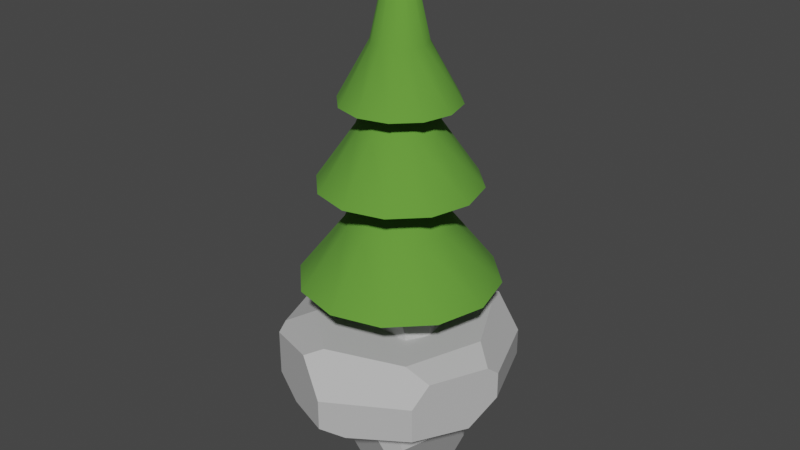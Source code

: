 # Source: environment.blend  (saved by Blender 4.5.91; exported with 4.5.12 LTS)
import bpy
from mathutils import Matrix  # noqa: F401  (used for matrix-valued properties, if any)

bpy.ops.wm.read_factory_settings(use_empty=True)
scene = bpy.context.scene
scene.name = 'Scene'

# ---- collections
col_pine = bpy.data.collections.new('Pine'); scene.collection.children.link(col_pine)
col_grass01 = bpy.data.collections.new('Grass01'); scene.collection.children.link(col_grass01)
col_grass02 = bpy.data.collections.new('Grass02'); scene.collection.children.link(col_grass02)
col_rock01 = bpy.data.collections.new('Rock01'); scene.collection.children.link(col_rock01)
col_rock02 = bpy.data.collections.new('Rock02'); scene.collection.children.link(col_rock02)

# ---- materials (node trees are filled in below, after node groups)
mat_leaf03 = bpy.data.materials.new('Leaf03')
mat_leaf03.use_transparent_shadow = False
mat_trunk = bpy.data.materials.new('Trunk')
mat_trunk.alpha_threshold = 0.0
mat_trunk.use_transparent_shadow = False
mat_trunk.roughness = 0.5
mat_trunk.line_color = (0.0, 0.0, 0.0, 1.0)
mat_grass = bpy.data.materials.new('Grass')
mat_grass.alpha_threshold = 0.0
mat_grass.use_transparent_shadow = False
mat_grass.roughness = 0.5
mat_grass.line_color = (0.0, 0.0, 0.0, 1.0)
mat_grass_001 = bpy.data.materials.new('Grass.001')
mat_grass_001.alpha_threshold = 0.0
mat_grass_001.use_transparent_shadow = False
mat_grass_001.roughness = 0.5
mat_grass_001.line_color = (0.0, 0.0, 0.0, 1.0)
mat_rock = bpy.data.materials.new('Rock')
mat_rock.use_transparent_shadow = False
mat_rock_001 = bpy.data.materials.new('Rock.001')
mat_rock_001.use_transparent_shadow = False

# ---- node groups
ng_armory_pbr_001 = bpy.data.node_groups.new('Armory PBR.001', 'ShaderNodeTree')
_s = ng_armory_pbr_001.interface.new_socket(name='Surface', in_out='OUTPUT', socket_type='NodeSocketShader')
_s = ng_armory_pbr_001.interface.new_socket(name='Displacement', in_out='OUTPUT', socket_type='NodeSocketFloat')
_s = ng_armory_pbr_001.interface.new_socket(name='Base Color', in_out='INPUT', socket_type='NodeSocketColor')
_s.default_value = (0.8, 0.8, 0.8, 1.0)
_s = ng_armory_pbr_001.interface.new_socket(name='Opacity', in_out='INPUT', socket_type='NodeSocketFloat')
_s.default_value = 1.0
_s.min_value = 0.0
_s.max_value = 1.0
_s = ng_armory_pbr_001.interface.new_socket(name='Occlusion', in_out='INPUT', socket_type='NodeSocketFloat')
_s.default_value = 1.0
_s.min_value = 0.0
_s.max_value = 1.0
_s = ng_armory_pbr_001.interface.new_socket(name='Roughness', in_out='INPUT', socket_type='NodeSocketFloat')
_s.default_value = 0.1
_s.min_value = 0.0
_s.max_value = 1.0
_s = ng_armory_pbr_001.interface.new_socket(name='Metallic', in_out='INPUT', socket_type='NodeSocketFloat')
_s.min_value = 0.0
_s.max_value = 1.0
_s = ng_armory_pbr_001.interface.new_socket(name='Normal Map', in_out='INPUT', socket_type='NodeSocketColor')
_s.default_value = (0.5, 0.5, 1.0, 1.0)
_s = ng_armory_pbr_001.interface.new_socket(name='Emission', in_out='INPUT', socket_type='NodeSocketFloat')
_s.min_value = 0.0
_s.max_value = 100.0
_s = ng_armory_pbr_001.interface.new_socket(name='Height', in_out='INPUT', socket_type='NodeSocketFloat')
_s.min_value = 0.0
_s.max_value = 1.0
_s = ng_armory_pbr_001.interface.new_socket(name='Subsurface', in_out='INPUT', socket_type='NodeSocketFloat')
_s.min_value = 0.0
_s.max_value = 1.0
_N = ng_armory_pbr_001.nodes; _L = ng_armory_pbr_001.links
n0 = _N.new('ShaderNodeMix'); n0.name = 'Mix'; n0.location = (-970, 21)
n0.data_type = 'RGBA'
n0.blend_type = 'MULTIPLY'
n0.inputs[0].default_value = 1.0
n1 = _N.new('NodeGroupInput'); n1.name = 'Group Input'; n1.location = (-1317, -92)
n1.width = 152
n2 = _N.new('ShaderNodeMixShader'); n2.name = 'Mix Shader'; n2.location = (-438, -318)
n3 = _N.new('ShaderNodeEmission'); n3.name = 'Emission'; n3.location = (-721, -589)
n4 = _N.new('ShaderNodeBsdfPrincipled'); n4.name = 'Principled BSDF'; n4.location = (-744, -47)
n4.width = 185
n4.subsurface_method = 'BURLEY'
n4.inputs[3].default_value = 1.45
n4.inputs[8].default_value = 1.0
n4.inputs[9].default_value = (1.0, 1.0, 1.0)
n4.inputs[27].default_value = (0.0, 0.0, 0.0, 1.0)
n4.inputs[28].default_value = 1.0
n5 = _N.new('ShaderNodeNormalMap'); n5.name = 'Normal Map'; n5.location = (-1079, -425)
n6 = _N.new('NodeGroupOutput'); n6.name = 'Group Output'; n6.location = (-21, -242)
n6.width = 158
n7 = _N.new('ShaderNodeMixShader'); n7.name = 'Mix Shader.001'; n7.location = (-255, -71)
n8 = _N.new('ShaderNodeBsdfTransparent'); n8.name = 'Transparent BSDF'; n8.location = (-444, -142)
n9 = _N.new('ShaderNodeMix'); n9.name = 'Mix.001'; n9.location = (-914, -167)
n9.data_type = 'RGBA'
n9.inputs[7].default_value = (0.7, 0.1, 0.1, 1.0)
_L.new(n1.outputs[3], n4.inputs[2])
_L.new(n1.outputs[4], n4.inputs[1])
_L.new(n1.outputs[7], n6.inputs[1])
_L.new(n1.outputs[2], n0.inputs[7])
_L.new(n1.outputs[0], n0.inputs[6])
_L.new(n1.outputs[6], n2.inputs[0])
_L.new(n1.outputs[0], n3.inputs[0])
_L.new(n3.outputs[0], n2.inputs[2])
_L.new(n4.outputs[0], n2.inputs[1])
_L.new(n1.outputs[5], n5.inputs[1])
_L.new(n5.outputs[0], n4.inputs[5])
_L.new(n1.outputs[1], n7.inputs[0])
_L.new(n8.outputs[0], n7.inputs[1])
_L.new(n2.outputs[0], n7.inputs[2])
_L.new(n7.outputs[0], n6.inputs[0])
_L.new(n0.outputs[2], n9.inputs[6])
_L.new(n1.outputs[8], n9.inputs[0])
_L.new(n1.outputs[8], n4.inputs[10])
_L.new(n9.outputs[2], n4.inputs[0])
n6.is_active_output = True
ng_armory_pbr_002 = bpy.data.node_groups.new('Armory PBR.002', 'ShaderNodeTree')
_s = ng_armory_pbr_002.interface.new_socket(name='Surface', in_out='OUTPUT', socket_type='NodeSocketShader')
_s = ng_armory_pbr_002.interface.new_socket(name='Displacement', in_out='OUTPUT', socket_type='NodeSocketFloat')
_s = ng_armory_pbr_002.interface.new_socket(name='Base Color', in_out='INPUT', socket_type='NodeSocketColor')
_s.default_value = (0.8, 0.8, 0.8, 1.0)
_s = ng_armory_pbr_002.interface.new_socket(name='Opacity', in_out='INPUT', socket_type='NodeSocketFloat')
_s.default_value = 1.0
_s.min_value = 0.0
_s.max_value = 1.0
_s = ng_armory_pbr_002.interface.new_socket(name='Occlusion', in_out='INPUT', socket_type='NodeSocketFloat')
_s.default_value = 1.0
_s.min_value = 0.0
_s.max_value = 1.0
_s = ng_armory_pbr_002.interface.new_socket(name='Roughness', in_out='INPUT', socket_type='NodeSocketFloat')
_s.default_value = 0.1
_s.min_value = 0.0
_s.max_value = 1.0
_s = ng_armory_pbr_002.interface.new_socket(name='Metallic', in_out='INPUT', socket_type='NodeSocketFloat')
_s.min_value = 0.0
_s.max_value = 1.0
_s = ng_armory_pbr_002.interface.new_socket(name='Normal Map', in_out='INPUT', socket_type='NodeSocketColor')
_s.default_value = (0.5, 0.5, 1.0, 1.0)
_s = ng_armory_pbr_002.interface.new_socket(name='Emission', in_out='INPUT', socket_type='NodeSocketFloat')
_s.min_value = 0.0
_s.max_value = 100.0
_s = ng_armory_pbr_002.interface.new_socket(name='Height', in_out='INPUT', socket_type='NodeSocketFloat')
_s.min_value = 0.0
_s.max_value = 1.0
_s = ng_armory_pbr_002.interface.new_socket(name='Subsurface', in_out='INPUT', socket_type='NodeSocketFloat')
_s.min_value = 0.0
_s.max_value = 1.0
_N = ng_armory_pbr_002.nodes; _L = ng_armory_pbr_002.links
n0 = _N.new('ShaderNodeMix'); n0.name = 'Mix'; n0.location = (-970, 21)
n0.data_type = 'RGBA'
n0.blend_type = 'MULTIPLY'
n0.inputs[0].default_value = 1.0
n1 = _N.new('NodeGroupInput'); n1.name = 'Group Input'; n1.location = (-1317, -92)
n1.width = 152
n2 = _N.new('ShaderNodeMixShader'); n2.name = 'Mix Shader'; n2.location = (-438, -318)
n3 = _N.new('ShaderNodeEmission'); n3.name = 'Emission'; n3.location = (-721, -589)
n4 = _N.new('ShaderNodeBsdfPrincipled'); n4.name = 'Principled BSDF'; n4.location = (-744, -47)
n4.width = 185
n4.subsurface_method = 'BURLEY'
n4.inputs[3].default_value = 1.45
n4.inputs[8].default_value = 1.0
n4.inputs[9].default_value = (1.0, 1.0, 1.0)
n4.inputs[27].default_value = (0.0, 0.0, 0.0, 1.0)
n4.inputs[28].default_value = 1.0
n5 = _N.new('ShaderNodeNormalMap'); n5.name = 'Normal Map'; n5.location = (-1079, -425)
n6 = _N.new('NodeGroupOutput'); n6.name = 'Group Output'; n6.location = (-21, -242)
n6.width = 158
n7 = _N.new('ShaderNodeMixShader'); n7.name = 'Mix Shader.001'; n7.location = (-255, -71)
n8 = _N.new('ShaderNodeBsdfTransparent'); n8.name = 'Transparent BSDF'; n8.location = (-444, -142)
n9 = _N.new('ShaderNodeMix'); n9.name = 'Mix.001'; n9.location = (-914, -167)
n9.data_type = 'RGBA'
n9.inputs[7].default_value = (0.7, 0.1, 0.1, 1.0)
_L.new(n1.outputs[3], n4.inputs[2])
_L.new(n1.outputs[4], n4.inputs[1])
_L.new(n1.outputs[7], n6.inputs[1])
_L.new(n1.outputs[2], n0.inputs[7])
_L.new(n1.outputs[0], n0.inputs[6])
_L.new(n1.outputs[6], n2.inputs[0])
_L.new(n1.outputs[0], n3.inputs[0])
_L.new(n3.outputs[0], n2.inputs[2])
_L.new(n4.outputs[0], n2.inputs[1])
_L.new(n1.outputs[5], n5.inputs[1])
_L.new(n5.outputs[0], n4.inputs[5])
_L.new(n1.outputs[1], n7.inputs[0])
_L.new(n8.outputs[0], n7.inputs[1])
_L.new(n2.outputs[0], n7.inputs[2])
_L.new(n7.outputs[0], n6.inputs[0])
_L.new(n0.outputs[2], n9.inputs[6])
_L.new(n1.outputs[8], n9.inputs[0])
_L.new(n1.outputs[8], n4.inputs[10])
_L.new(n9.outputs[2], n4.inputs[0])
n6.is_active_output = True
ng_armory_pbr_003 = bpy.data.node_groups.new('Armory PBR.003', 'ShaderNodeTree')
_s = ng_armory_pbr_003.interface.new_socket(name='Surface', in_out='OUTPUT', socket_type='NodeSocketShader')
_s = ng_armory_pbr_003.interface.new_socket(name='Displacement', in_out='OUTPUT', socket_type='NodeSocketFloat')
_s = ng_armory_pbr_003.interface.new_socket(name='Base Color', in_out='INPUT', socket_type='NodeSocketColor')
_s.default_value = (0.8, 0.8, 0.8, 1.0)
_s = ng_armory_pbr_003.interface.new_socket(name='Opacity', in_out='INPUT', socket_type='NodeSocketFloat')
_s.default_value = 1.0
_s.min_value = 0.0
_s.max_value = 1.0
_s = ng_armory_pbr_003.interface.new_socket(name='Occlusion', in_out='INPUT', socket_type='NodeSocketFloat')
_s.default_value = 1.0
_s.min_value = 0.0
_s.max_value = 1.0
_s = ng_armory_pbr_003.interface.new_socket(name='Roughness', in_out='INPUT', socket_type='NodeSocketFloat')
_s.default_value = 0.1
_s.min_value = 0.0
_s.max_value = 1.0
_s = ng_armory_pbr_003.interface.new_socket(name='Metallic', in_out='INPUT', socket_type='NodeSocketFloat')
_s.min_value = 0.0
_s.max_value = 1.0
_s = ng_armory_pbr_003.interface.new_socket(name='Normal Map', in_out='INPUT', socket_type='NodeSocketColor')
_s.default_value = (0.5, 0.5, 1.0, 1.0)
_s = ng_armory_pbr_003.interface.new_socket(name='Emission', in_out='INPUT', socket_type='NodeSocketFloat')
_s.min_value = 0.0
_s.max_value = 100.0
_s = ng_armory_pbr_003.interface.new_socket(name='Height', in_out='INPUT', socket_type='NodeSocketFloat')
_s.min_value = 0.0
_s.max_value = 1.0
_s = ng_armory_pbr_003.interface.new_socket(name='Subsurface', in_out='INPUT', socket_type='NodeSocketFloat')
_s.min_value = 0.0
_s.max_value = 1.0
_N = ng_armory_pbr_003.nodes; _L = ng_armory_pbr_003.links
n0 = _N.new('ShaderNodeMix'); n0.name = 'Mix'; n0.location = (-970, 21)
n0.data_type = 'RGBA'
n0.blend_type = 'MULTIPLY'
n0.inputs[0].default_value = 1.0
n1 = _N.new('NodeGroupInput'); n1.name = 'Group Input'; n1.location = (-1317, -92)
n1.width = 152
n2 = _N.new('ShaderNodeMixShader'); n2.name = 'Mix Shader'; n2.location = (-438, -318)
n3 = _N.new('ShaderNodeEmission'); n3.name = 'Emission'; n3.location = (-721, -589)
n4 = _N.new('ShaderNodeBsdfPrincipled'); n4.name = 'Principled BSDF'; n4.location = (-744, -47)
n4.width = 185
n4.subsurface_method = 'BURLEY'
n4.inputs[3].default_value = 1.45
n4.inputs[8].default_value = 1.0
n4.inputs[9].default_value = (1.0, 1.0, 1.0)
n4.inputs[27].default_value = (0.0, 0.0, 0.0, 1.0)
n4.inputs[28].default_value = 1.0
n5 = _N.new('ShaderNodeNormalMap'); n5.name = 'Normal Map'; n5.location = (-1079, -425)
n6 = _N.new('NodeGroupOutput'); n6.name = 'Group Output'; n6.location = (-21, -242)
n6.width = 158
n7 = _N.new('ShaderNodeMixShader'); n7.name = 'Mix Shader.001'; n7.location = (-255, -71)
n8 = _N.new('ShaderNodeBsdfTransparent'); n8.name = 'Transparent BSDF'; n8.location = (-444, -142)
n9 = _N.new('ShaderNodeMix'); n9.name = 'Mix.001'; n9.location = (-914, -167)
n9.data_type = 'RGBA'
n9.inputs[7].default_value = (0.7, 0.1, 0.1, 1.0)
_L.new(n1.outputs[3], n4.inputs[2])
_L.new(n1.outputs[4], n4.inputs[1])
_L.new(n1.outputs[7], n6.inputs[1])
_L.new(n1.outputs[2], n0.inputs[7])
_L.new(n1.outputs[0], n0.inputs[6])
_L.new(n1.outputs[6], n2.inputs[0])
_L.new(n1.outputs[0], n3.inputs[0])
_L.new(n3.outputs[0], n2.inputs[2])
_L.new(n4.outputs[0], n2.inputs[1])
_L.new(n1.outputs[5], n5.inputs[1])
_L.new(n5.outputs[0], n4.inputs[5])
_L.new(n1.outputs[1], n7.inputs[0])
_L.new(n8.outputs[0], n7.inputs[1])
_L.new(n2.outputs[0], n7.inputs[2])
_L.new(n7.outputs[0], n6.inputs[0])
_L.new(n0.outputs[2], n9.inputs[6])
_L.new(n1.outputs[8], n9.inputs[0])
_L.new(n1.outputs[8], n4.inputs[10])
_L.new(n9.outputs[2], n4.inputs[0])
n6.is_active_output = True

# ---- material node trees
mat_leaf03.use_nodes = True; mat_leaf03.node_tree.nodes.clear()
_N = mat_leaf03.node_tree.nodes; _L = mat_leaf03.node_tree.links
n0 = _N.new('ShaderNodeOutputMaterial'); n0.name = 'Material Output'; n0.location = (300, 300)
n1 = _N.new('ShaderNodeGroup'); n1.name = 'Group'; n1.location = (89, 321)
n1.node_tree = ng_armory_pbr_001
n1.inputs[0].default_value = (0.1116, 0.313, 0.03366, 1.0)
n1.inputs[1].default_value = 1.0
n1.inputs[2].default_value = 1.0
n1.inputs[3].default_value = 1.0
n1.inputs[4].default_value = 0.0
n1.inputs[5].default_value = (0.5, 0.5, 1.0, 1.0)
n1.inputs[6].default_value = 0.0
n1.inputs[7].default_value = 0.0
n1.inputs[8].default_value = 0.0
_L.new(n1.outputs[0], n0.inputs[0])
n0.is_active_output = True
mat_trunk.use_nodes = True; mat_trunk.node_tree.nodes.clear()
_N = mat_trunk.node_tree.nodes; _L = mat_trunk.node_tree.links
n0 = _N.new('ShaderNodeOutputMaterial'); n0.name = 'Material Output'; n0.location = (301, 300)
n1 = _N.new('ShaderNodeGroup'); n1.name = 'Group'; n1.location = (66, 326)
n1.node_tree = ng_armory_pbr_001
n1.inputs[0].default_value = (0.1957, 0.08647, 0.04412, 1.0)
n1.inputs[1].default_value = 1.0
n1.inputs[2].default_value = 1.0
n1.inputs[3].default_value = 0.9
n1.inputs[4].default_value = 0.0
n1.inputs[5].default_value = (0.5, 0.5, 1.0, 1.0)
n1.inputs[6].default_value = 0.0
n1.inputs[7].default_value = 0.0
n1.inputs[8].default_value = 0.0
_L.new(n1.outputs[0], n0.inputs[0])
n0.is_active_output = True
mat_grass.use_nodes = True; mat_grass.node_tree.nodes.clear()
_N = mat_grass.node_tree.nodes; _L = mat_grass.node_tree.links
n0 = _N.new('ShaderNodeOutputMaterial'); n0.name = 'Material Output'; n0.location = (300, 300)
n1 = _N.new('ShaderNodeGroup'); n1.name = 'Group'; n1.location = (83, 318)
n1.node_tree = ng_armory_pbr_002
n1.inputs[0].default_value = (0.1274, 0.4487, 0.0349, 1.0)
n1.inputs[1].default_value = 1.0
n1.inputs[2].default_value = 1.0
n1.inputs[3].default_value = 1.0
n1.inputs[4].default_value = 0.0
n1.inputs[5].default_value = (0.5, 0.5, 1.0, 1.0)
n1.inputs[6].default_value = 0.0
n1.inputs[7].default_value = 0.0
n1.inputs[8].default_value = 0.0
_L.new(n1.outputs[0], n0.inputs[0])
n0.is_active_output = True
mat_grass_001.use_nodes = True; mat_grass_001.node_tree.nodes.clear()
_N = mat_grass_001.node_tree.nodes; _L = mat_grass_001.node_tree.links
n0 = _N.new('ShaderNodeOutputMaterial'); n0.name = 'Material Output'; n0.location = (300, 300)
n1 = _N.new('ShaderNodeGroup'); n1.name = 'Group'; n1.location = (83, 318)
n1.node_tree = ng_armory_pbr_003
n1.inputs[0].default_value = (0.1274, 0.4487, 0.0349, 1.0)
n1.inputs[1].default_value = 1.0
n1.inputs[2].default_value = 1.0
n1.inputs[3].default_value = 1.0
n1.inputs[4].default_value = 0.0
n1.inputs[5].default_value = (0.5, 0.5, 1.0, 1.0)
n1.inputs[6].default_value = 0.0
n1.inputs[7].default_value = 0.0
n1.inputs[8].default_value = 0.0
_L.new(n1.outputs[0], n0.inputs[0])
n0.is_active_output = True
mat_rock.use_nodes = True; mat_rock.node_tree.nodes.clear()
_N = mat_rock.node_tree.nodes; _L = mat_rock.node_tree.links
n0 = _N.new('ShaderNodeBsdfPrincipled'); n0.name = 'Principled BSDF'; n0.location = (-200, 100)
n0.inputs[0].default_value = (0.5206, 0.5206, 0.5206, 1.0)
n1 = _N.new('ShaderNodeOutputMaterial'); n1.name = 'Material Output'; n1.location = (200, 100)
_L.new(n0.outputs[0], n1.inputs[0])
n1.is_active_output = True
mat_rock_001.use_nodes = True; mat_rock_001.node_tree.nodes.clear()
_N = mat_rock_001.node_tree.nodes; _L = mat_rock_001.node_tree.links
n0 = _N.new('ShaderNodeBsdfPrincipled'); n0.name = 'Principled BSDF'; n0.location = (-200, 100)
n0.inputs[0].default_value = (0.5206, 0.5206, 0.5206, 1.0)
n1 = _N.new('ShaderNodeOutputMaterial'); n1.name = 'Material Output'; n1.location = (200, 100)
_L.new(n0.outputs[0], n1.inputs[0])
n1.is_active_output = True

# ---- world
world_world = bpy.data.worlds.new('World'); scene.world = world_world
world_world.use_nodes = True; world_world.node_tree.nodes.clear()
_N = world_world.node_tree.nodes; _L = world_world.node_tree.links
n0 = _N.new('ShaderNodeOutputWorld'); n0.name = 'World Output'; n0.location = (300, 300)
n1 = _N.new('ShaderNodeBackground'); n1.name = 'Background'; n1.location = (10, 300)
n1.inputs[0].default_value = (0.05088, 0.05088, 0.05088, 1.0)
_L.new(n1.outputs[0], n0.inputs[0])
n0.is_active_output = True
world_world.color = (0.05088, 0.05088, 0.05088)
world_world.use_sun_shadow = False
world_world.sun_shadow_jitter_overblur = 0.0

# ---- meshes
me_roundcube_004 = bpy.data.meshes.new('Roundcube.004')
me_roundcube_004.from_pydata([(0.1439, 0.1439, -0.6286), (0.0, 0.1762, -0.6507), (0.1762, 0.1762, -0.5305), (0.1762, 0.1762, 0.5305), (0.0, 0.2493, -0.5305), (0.0, 0.2493, 0.5305), (-0.1439, 0.1439, -0.6286), (-0.1762, -9.194e-10, -0.6507), (-0.1762, 0.1762, -0.5305), (-0.1762, 0.1762, 0.5305), (-0.2493, -9.194e-10, -0.5305), (-0.2493, -9.194e-10, 0.5305), (-0.1439, -0.1439, -0.6286), (0.0, -0.1762, -0.6507), (-0.1762, -0.1762, -0.5305), (-0.1762, -0.1762, 0.5305), (0.0, -0.2493, -0.5305), (0.0, -0.2493, 0.5305), (0.1439, -0.1439, -0.6286), (0.1762, -9.194e-10, -0.6507), (0.1762, -0.1762, -0.5305), (0.1762, -0.1762, 0.5305), (0.2493, -9.194e-10, -0.5305), (0.2493, -9.194e-10, 0.5305), (0.0, -9.194e-10, -0.7005), (0.1439, 0.1439, 0.6286), (0.0, 0.1762, 0.6507), (-0.1439, 0.1439, 0.6286), (0.1762, -9.194e-10, 0.6507), (0.0, -9.194e-10, 0.7005), (-0.1762, -9.194e-10, 0.6507), (0.1439, -0.1439, 0.6286), (0.0, -0.1762, 0.6507), (-0.1439, -0.1439, 0.6286)], [], [(0, 1, 4, 2), (1, 6, 8, 4), (2, 4, 5, 3), (4, 8, 9, 5), (3, 5, 26, 25), (5, 9, 27, 26), (6, 7, 10, 8), (7, 12, 14, 10), (8, 10, 11, 9), (10, 14, 15, 11), (9, 11, 30, 27), (11, 15, 33, 30), (12, 13, 16, 14), (13, 18, 20, 16), (14, 16, 17, 15), (16, 20, 21, 17), (15, 17, 32, 33), (17, 21, 31, 32), (18, 19, 22, 20), (19, 0, 2, 22), (20, 22, 23, 21), (22, 2, 3, 23), (21, 23, 28, 31), (23, 3, 25, 28), (18, 13, 24, 19), (13, 12, 7, 24), (19, 24, 1, 0), (24, 7, 6, 1), (25, 26, 29, 28), (26, 27, 30, 29), (28, 29, 32, 31), (29, 30, 33, 32)])
me_roundcube_004.update()
me_cylinder_003 = bpy.data.meshes.new('Cylinder.003')
me_cylinder_003.from_pydata([(-5.139e-10, 0.9511, 0.8132), (8.5e-09, 0.2714, 1.941), (0.4756, 0.8237, 0.8132), (0.1357, 0.2351, 1.941), (0.8237, 0.4756, 0.8132), (0.2351, 0.1357, 1.941), (0.9511, 7.475e-11, 0.8132), (0.2714, -8.187e-09, 1.941), (0.8237, -0.4756, 0.8132), (0.2351, -0.1357, 1.941), (0.4756, -0.8237, 0.8132), (0.1357, -0.2351, 1.941), (-5.139e-10, -0.9511, 0.8132), (8.5e-09, -0.2714, 1.941), (-0.4756, -0.8237, 0.8132), (-0.1357, -0.2351, 1.941), (-0.8237, -0.4756, 0.8132), (-0.2351, -0.1357, 1.941), (-0.9511, 7.475e-11, 0.8132), (-0.2714, -8.187e-09, 1.941), (-0.8237, 0.4756, 0.8132), (-0.2351, 0.1357, 1.941), (-0.4756, 0.8237, 0.8132), (-0.1357, 0.2351, 1.941), (4.019e-10, 0.7653, 1.758), (7.566e-09, 0.1864, 2.825), (0.3826, 0.6627, 1.758), (0.09319, 0.1614, 2.825), (0.6627, 0.3826, 1.758), (0.1614, 0.09319, 2.825), (0.7653, -5.014e-09, 1.758), (0.1864, -1.058e-08, 2.825), (0.6627, -0.3826, 1.758), (0.1614, -0.09319, 2.825), (0.3826, -0.6627, 1.758), (0.09319, -0.1614, 2.825), (4.019e-10, -0.7653, 1.758), (7.566e-09, -0.1864, 2.825), (-0.3826, -0.6627, 1.758), (-0.09319, -0.1614, 2.825), (-0.6627, -0.3826, 1.758), (-0.1614, -0.09319, 2.825), (-0.7653, -5.014e-09, 1.758), (-0.1864, -1.058e-08, 2.825), (-0.6627, 0.3826, 1.758), (-0.1614, 0.09319, 2.825), (-0.3826, 0.6627, 1.758), (-0.09319, 0.1614, 2.825), (5.028e-09, 0.5109, 1.377), (0.2554, 0.4424, 1.377), (0.4424, 0.2554, 1.377), (0.5109, -2.793e-09, 1.377), (0.4424, -0.2554, 1.377), (0.2554, -0.4424, 1.377), (5.028e-09, -0.5109, 1.377), (-0.2554, -0.4424, 1.377), (-0.4424, -0.2554, 1.377), (-0.5109, -2.793e-09, 1.377), (-0.4424, 0.2554, 1.377), (-0.2554, 0.4424, 1.377), (3.403e-09, 0.3952, 2.291), (0.1976, 0.3422, 2.291), (0.3422, 0.1976, 2.291), (0.3952, -8.601e-09, 2.291), (0.3422, -0.1976, 2.291), (0.1976, -0.3422, 2.291), (3.403e-09, -0.3952, 2.291), (-0.1976, -0.3422, 2.291), (-0.3422, -0.1976, 2.291), (-0.3952, -8.601e-09, 2.291), (-0.3422, 0.1976, 2.291), (-0.1976, 0.3422, 2.291), (-2.917e-09, 0.5584, 2.527), (-2.987e-09, 0.06932, 3.936), (0.2792, 0.4836, 2.527), (0.03466, 0.06003, 3.936), (0.4836, 0.2792, 2.527), (0.06003, 0.03466, 3.936), (0.5584, -6.137e-09, 2.527), (0.06932, -6.163e-09, 3.936), (0.4836, -0.2792, 2.527), (0.06003, -0.03466, 3.936), (0.2792, -0.4836, 2.527), (0.03466, -0.06003, 3.936), (-2.917e-09, -0.5584, 2.527), (-2.987e-09, -0.06932, 3.936), (-0.2792, -0.4836, 2.527), (-0.03466, -0.06003, 3.936), (-0.4836, -0.2792, 2.527), (-0.06003, -0.03466, 3.936), (-0.5584, -6.137e-09, 2.527), (-0.06932, -6.163e-09, 3.936), (-0.4836, 0.2792, 2.527), (-0.06003, 0.03466, 3.936), (-0.2792, 0.4836, 2.527), (-0.03466, 0.06003, 3.936), (-5.913e-10, 0.2611, 3.061), (0.1306, 0.2262, 3.061), (0.2262, 0.1306, 3.061), (0.2611, -6.887e-09, 3.061), (0.2262, -0.1306, 3.061), (0.1306, -0.2262, 3.061), (-5.913e-10, -0.2611, 3.061), (-0.1306, -0.2262, 3.061), (-0.2262, -0.1306, 3.061), (-0.2611, -6.887e-09, 3.061), (-0.2262, 0.1306, 3.061), (-0.1306, 0.2262, 3.061), (0.001133, 0.03579, 3.972), (0.03579, 0.001133, 3.972), (-0.03579, -0.001133, 3.972), (-0.001133, -0.03579, 3.972), (2.063e-08, 0.2374, 0.0), (2.357e-08, 0.1624, 1.256), (0.1187, 0.2056, 0.0), (0.08121, 0.1407, 1.256), (0.2056, 0.1187, 0.0), (0.1407, 0.08121, 1.256), (0.2374, -2.437e-09, 0.0), (0.1624, -8.742e-09, 1.256), (0.2056, -0.1187, 0.0), (0.1407, -0.08121, 1.256), (0.1187, -0.2056, 0.0), (0.08121, -0.1407, 1.256), (2.063e-08, -0.2374, 0.0), (2.357e-08, -0.1624, 1.256), (-0.1187, -0.2056, 0.0), (-0.08121, -0.1407, 1.256), (-0.2056, -0.1187, 0.0), (-0.1407, -0.08121, 1.256), (-0.2374, -2.437e-09, 0.0), (-0.1624, -8.742e-09, 1.256), (-0.2056, 0.1187, 0.0), (-0.1407, 0.08121, 1.256), (-0.1187, 0.2056, 0.0), (-0.08121, 0.1407, 1.256)], [], [(48, 1, 3, 49), (49, 3, 5, 50), (50, 5, 7, 51), (51, 7, 9, 52), (52, 9, 11, 53), (53, 11, 13, 54), (54, 13, 15, 55), (55, 15, 17, 56), (56, 17, 19, 57), (57, 19, 21, 58), (58, 21, 23, 59), (59, 23, 1, 48), (60, 25, 27, 61), (61, 27, 29, 62), (62, 29, 31, 63), (63, 31, 33, 64), (64, 33, 35, 65), (65, 35, 37, 66), (66, 37, 39, 67), (67, 39, 41, 68), (68, 41, 43, 69), (69, 43, 45, 70), (70, 45, 47, 71), (71, 47, 25, 60), (22, 59, 48, 0), (20, 58, 59, 22), (18, 57, 58, 20), (16, 56, 57, 18), (14, 55, 56, 16), (12, 54, 55, 14), (10, 53, 54, 12), (8, 52, 53, 10), (6, 51, 52, 8), (4, 50, 51, 6), (2, 49, 50, 4), (0, 48, 49, 2), (46, 71, 60, 24), (44, 70, 71, 46), (42, 69, 70, 44), (40, 68, 69, 42), (38, 67, 68, 40), (36, 66, 67, 38), (34, 65, 66, 36), (32, 64, 65, 34), (30, 63, 64, 32), (28, 62, 63, 30), (26, 61, 62, 28), (24, 60, 61, 26), (96, 73, 75, 97), (97, 75, 77, 98), (98, 77, 79, 99), (99, 79, 81, 100), (100, 81, 83, 101), (101, 83, 85, 102), (102, 85, 87, 103), (103, 87, 89, 104), (104, 89, 91, 105), (105, 91, 93, 106), (106, 93, 95, 107), (107, 95, 73, 96), (94, 107, 96, 72), (92, 106, 107, 94), (90, 105, 106, 92), (88, 104, 105, 90), (86, 103, 104, 88), (84, 102, 103, 86), (82, 101, 102, 84), (80, 100, 101, 82), (78, 99, 100, 80), (76, 98, 99, 78), (74, 97, 98, 76), (72, 96, 97, 74), (73, 95, 108, 75), (95, 93, 110, 108), (93, 91, 89, 110), (75, 108, 109, 77), (108, 110, 111, 109), (110, 89, 87, 111), (77, 109, 81, 79), (109, 111, 83, 81), (111, 87, 85, 83), (112, 113, 115, 114), (114, 115, 117, 116), (116, 117, 119, 118), (118, 119, 121, 120), (120, 121, 123, 122), (122, 123, 125, 124), (124, 125, 127, 126), (126, 127, 129, 128), (128, 129, 131, 130), (130, 131, 133, 132), (132, 133, 135, 134), (134, 135, 113, 112)])
me_cylinder_003.polygons.foreach_set('use_smooth', [True] * 93)
me_cylinder_003.polygons.foreach_set('material_index', [0, 0, 0, 0, 0, 0, 0, 0, 0, 0, 0, 0, 0, 0, 0, 0, 0, 0, 0, 0, 0, 0, 0, 0, 0, 0, 0, 0, 0, 0, 0, 0, 0, 0, 0, 0, 0, 0, 0, 0, 0, 0, 0, 0, 0, 0, 0, 0, 0, 0, 0, 0, 0, 0, 0, 0, 0, 0, 0, 0, 0, 0, 0, 0, 0, 0, 0, 0, 0, 0, 0, 0, 0, 0, 0, 0, 0, 0, 0, 0, 0, 1, 1, 1, 1, 1, 1, 1, 1, 1, 1, 1, 1])
_uv = me_cylinder_003.uv_layers.new(name='UVMap')
_uv.uv.foreach_set('vector', [1.0, 0.5, 1.0, 1.0, 0.9167, 1.0, 0.9167, 0.5, 0.9167, 0.5, 0.9167, 1.0, 0.8333, 1.0, 0.8333, 0.5, 0.8333, 0.5, 0.8333, 1.0, 0.75, 1.0, 0.75, 0.5, 0.75, 0.5, 0.75, 1.0, 0.6667, 1.0, 0.6667, 0.5, 0.6667, 0.5, 0.6667, 1.0, 0.5833, 1.0, 0.5833, 0.5, 0.5833, 0.5, 0.5833, 1.0, 0.5, 1.0, 0.5, 0.5, 0.5, 0.5, 0.5, 1.0, 0.4167, 1.0, 0.4167, 0.5, 0.4167, 0.5, 0.4167, 1.0, 0.3333, 1.0, 0.3333, 0.5, 0.3333, 0.5, 0.3333, 1.0, 0.25, 1.0, 0.25, 0.5, 0.25, 0.5, 0.25, 1.0, 0.1667, 1.0, 0.1667, 0.5, 0.1667, 0.5, 0.1667, 1.0, 0.08333, 1.0, 0.08333, 0.5, 0.08333, 0.5, 0.08333, 1.0, 7.451e-08, 1.0, 7.451e-08, 0.5, 1.0, 0.5, 1.0, 1.0, 0.9167, 1.0, 0.9167, 0.5, 0.9167, 0.5, 0.9167, 1.0, 0.8333, 1.0, 0.8333, 0.5, 0.8333, 0.5, 0.8333, 1.0, 0.75, 1.0, 0.75, 0.5, 0.75, 0.5, 0.75, 1.0, 0.6667, 1.0, 0.6667, 0.5, 0.6667, 0.5, 0.6667, 1.0, 0.5833, 1.0, 0.5833, 0.5, 0.5833, 0.5, 0.5833, 1.0, 0.5, 1.0, 0.5, 0.5, 0.5, 0.5, 0.5, 1.0, 0.4167, 1.0, 0.4167, 0.5, 0.4167, 0.5, 0.4167, 1.0, 0.3333, 1.0, 0.3333, 0.5, 0.3333, 0.5, 0.3333, 1.0, 0.25, 1.0, 0.25, 0.5, 0.25, 0.5, 0.25, 1.0, 0.1667, 1.0, 0.1667, 0.5, 0.1667, 0.5, 0.1667, 1.0, 0.08333, 1.0, 0.08333, 0.5, 0.08333, 0.5, 0.08333, 1.0, 7.451e-08, 1.0, 7.451e-08, 0.5, 0.08333, 0.0, 0.08333, 0.5, 7.451e-08, 0.5, 7.451e-08, 0.0, 0.1667, 0.0, 0.1667, 0.5, 0.08333, 0.5, 0.08333, 0.0, 0.25, 0.0, 0.25, 0.5, 0.1667, 0.5, 0.1667, 0.0, 0.3333, 0.0, 0.3333, 0.5, 0.25, 0.5, 0.25, 0.0, 0.4167, 0.0, 0.4167, 0.5, 0.3333, 0.5, 0.3333, 0.0, 0.5, 0.0, 0.5, 0.5, 0.4167, 0.5, 0.4167, 0.0, 0.5833, 0.0, 0.5833, 0.5, 0.5, 0.5, 0.5, 0.0, 0.6667, 0.0, 0.6667, 0.5, 0.5833, 0.5, 0.5833, 0.0, 0.75, 0.0, 0.75, 0.5, 0.6667, 0.5, 0.6667, 0.0, 0.8333, 0.0, 0.8333, 0.5, 0.75, 0.5, 0.75, 0.0, 0.9167, 0.0, 0.9167, 0.5, 0.8333, 0.5, 0.8333, 0.0, 1.0, 0.0, 1.0, 0.5, 0.9167, 0.5, 0.9167, 0.0, 0.08333, 0.0, 0.08333, 0.5, 7.451e-08, 0.5, 7.451e-08, 0.0, 0.1667, 0.0, 0.1667, 0.5, 0.08333, 0.5, 0.08333, 0.0, 0.25, 0.0, 0.25, 0.5, 0.1667, 0.5, 0.1667, 0.0, 0.3333, 0.0, 0.3333, 0.5, 0.25, 0.5, 0.25, 0.0, 0.4167, 0.0, 0.4167, 0.5, 0.3333, 0.5, 0.3333, 0.0, 0.5, 0.0, 0.5, 0.5, 0.4167, 0.5, 0.4167, 0.0, 0.5833, 0.0, 0.5833, 0.5, 0.5, 0.5, 0.5, 0.0, 0.6667, 0.0, 0.6667, 0.5, 0.5833, 0.5, 0.5833, 0.0, 0.75, 0.0, 0.75, 0.5, 0.6667, 0.5, 0.6667, 0.0, 0.8333, 0.0, 0.8333, 0.5, 0.75, 0.5, 0.75, 0.0, 0.9167, 0.0, 0.9167, 0.5, 0.8333, 0.5, 0.8333, 0.0, 1.0, 0.0, 1.0, 0.5, 0.9167, 0.5, 0.9167, 0.0, 1.0, 0.5, 1.0, 1.0, 0.9167, 1.0, 0.9167, 0.5, 0.9167, 0.5, 0.9167, 1.0, 0.8333, 1.0, 0.8333, 0.5, 0.8333, 0.5, 0.8333, 1.0, 0.75, 1.0, 0.75, 0.5, 0.75, 0.5, 0.75, 1.0, 0.6667, 1.0, 0.6667, 0.5, 0.6667, 0.5, 0.6667, 1.0, 0.5833, 1.0, 0.5833, 0.5, 0.5833, 0.5, 0.5833, 1.0, 0.5, 1.0, 0.5, 0.5, 0.5, 0.5, 0.5, 1.0, 0.4167, 1.0, 0.4167, 0.5, 0.4167, 0.5, 0.4167, 1.0, 0.3333, 1.0, 0.3333, 0.5, 0.3333, 0.5, 0.3333, 1.0, 0.25, 1.0, 0.25, 0.5, 0.25, 0.5, 0.25, 1.0, 0.1667, 1.0, 0.1667, 0.5, 0.1667, 0.5, 0.1667, 1.0, 0.08333, 1.0, 0.08333, 0.5, 0.08333, 0.5, 0.08333, 1.0, 7.451e-08, 1.0, 7.451e-08, 0.5, 0.08333, 0.0, 0.08333, 0.5, 7.451e-08, 0.5, 7.451e-08, 0.0, 0.1667, 0.0, 0.1667, 0.5, 0.08333, 0.5, 0.08333, 0.0, 0.25, 0.0, 0.25, 0.5, 0.1667, 0.5, 0.1667, 0.0, 0.3333, 0.0, 0.3333, 0.5, 0.25, 0.5, 0.25, 0.0, 0.4167, 0.0, 0.4167, 0.5, 0.3333, 0.5, 0.3333, 0.0, 0.5, 0.0, 0.5, 0.5, 0.4167, 0.5, 0.4167, 0.0, 0.5833, 0.0, 0.5833, 0.5, 0.5, 0.5, 0.5, 0.0, 0.6667, 0.0, 0.6667, 0.5, 0.5833, 0.5, 0.5833, 0.0, 0.75, 0.0, 0.75, 0.5, 0.6667, 0.5, 0.6667, 0.0, 0.8333, 0.0, 0.8333, 0.5, 0.75, 0.5, 0.75, 0.0, 0.9167, 0.0, 0.9167, 0.5, 0.8333, 0.5, 0.8333, 0.0, 1.0, 0.0, 1.0, 0.5, 0.9167, 0.5, 0.9167, 0.0, 1.0, 1.0, 0.08333, 1.0, 0.5, 1.0, 0.9167, 1.0, 0.08333, 1.0, 0.1667, 1.0, 0.4167, 1.0, 0.5, 1.0, 0.1667, 1.0, 0.25, 1.0, 0.3333, 1.0, 0.4167, 1.0, 0.9167, 1.0, 0.5, 1.0, 0.5833, 1.0, 0.8333, 1.0, 0.5, 1.0, 0.4167, 1.0, 0.5, 1.0, 0.5833, 1.0, 0.4167, 1.0, 0.3333, 1.0, 0.4167, 1.0, 0.5, 1.0, 0.8333, 1.0, 0.5833, 1.0, 0.6667, 1.0, 0.75, 1.0, 0.5833, 1.0, 0.5, 1.0, 0.5833, 1.0, 0.6667, 1.0, 0.5, 1.0, 0.4167, 1.0, 0.5, 1.0, 0.5833, 1.0, 1.0, 0.0, 1.0, 1.0, 0.9167, 1.0, 0.9167, 0.0, 0.9167, 0.0, 0.9167, 1.0, 0.8333, 1.0, 0.8333, 0.0, 0.8333, 0.0, 0.8333, 1.0, 0.75, 1.0, 0.75, 0.0, 0.75, 0.0, 0.75, 1.0, 0.6667, 1.0, 0.6667, 0.0, 0.6667, 0.0, 0.6667, 1.0, 0.5833, 1.0, 0.5833, 0.0, 0.5833, 0.0, 0.5833, 1.0, 0.5, 1.0, 0.5, 0.0, 0.5, 0.0, 0.5, 1.0, 0.4167, 1.0, 0.4167, 0.0, 0.4167, 0.0, 0.4167, 1.0, 0.3333, 1.0, 0.3333, 0.0, 0.3333, 0.0, 0.3333, 1.0, 0.25, 1.0, 0.25, 0.0, 0.25, 0.0, 0.25, 1.0, 0.1667, 1.0, 0.1667, 0.0, 0.1667, 0.0, 0.1667, 1.0, 0.08333, 1.0, 0.08333, 0.0, 0.08333, 0.0, 0.08333, 1.0, 7.451e-08, 1.0, 7.451e-08, 0.0])
me_cylinder_003.materials.append(mat_leaf03)
me_cylinder_003.materials.append(mat_trunk)
me_cylinder_003.update()
me_roundcube = bpy.data.meshes.new('Roundcube')
me_roundcube.from_pydata([(0.02504, 0.02504, -0.02491), (0.0, 0.03066, -0.03054), (0.03066, 0.03066, 0.0001277), (0.03066, 0.03066, 0.1893), (0.0, 0.04337, 0.0001277), (0.0, 0.04337, 0.1893), (-0.02504, 0.02504, -0.02491), (-0.03066, 4.128e-11, -0.03054), (-0.03066, 0.03066, 0.0001277), (-0.03066, 0.03066, 0.1893), (-0.04337, 4.128e-11, 0.0001277), (-0.04337, 4.128e-11, 0.1893), (-0.02504, -0.02504, -0.02491), (0.0, -0.03066, -0.03054), (-0.03066, -0.03066, 0.0001277), (-0.03066, -0.03066, 0.1893), (0.0, -0.04337, 0.0001277), (0.0, -0.04337, 0.1893), (0.02504, -0.02504, -0.02491), (0.03066, 4.128e-11, -0.03054), (0.03066, -0.03066, 0.0001277), (0.03066, -0.03066, 0.1893), (0.04337, 4.128e-11, 0.0001277), (0.04337, 4.128e-11, 0.1893), (0.0, 4.128e-11, -0.04324), (0.02504, 0.02504, 0.2143), (0.0, 0.03066, 0.22), (-0.02504, 0.02504, 0.2143), (0.03066, 4.128e-11, 0.22), (0.0, 4.128e-11, 0.2327), (-0.03066, 4.128e-11, 0.22), (0.02504, -0.02504, 0.2143), (0.0, -0.03066, 0.22), (-0.02504, -0.02504, 0.2143), (-0.03429, 0.02504, -0.01663), (-0.05518, 0.03066, -0.03153), (-0.03882, 0.03066, 0.008628), (-0.1122, 0.03066, 0.183), (-0.06708, 0.04337, -0.003269), (-0.1405, 0.04337, 0.1711), (-0.08044, 0.02504, -0.03606), (-0.08344, 4.128e-11, -0.04343), (-0.09534, 0.03066, -0.01517), (-0.1687, 0.03066, 0.1592), (-0.107, 4.128e-11, -0.02009), (-0.1804, 4.128e-11, 0.1543), (-0.08044, -0.02504, -0.03606), (-0.05518, -0.03066, -0.03153), (-0.09534, -0.03066, -0.01517), (-0.1687, -0.03066, 0.1592), (-0.06708, -0.04337, -0.003269), (-0.1405, -0.04337, 0.1711), (-0.03429, -0.02504, -0.01663), (-0.02692, 4.128e-11, -0.01963), (-0.03882, -0.03066, 0.008628), (-0.1122, -0.03066, 0.183), (-0.02711, 4.128e-11, 0.01356), (-0.1005, 4.128e-11, 0.1879), (-0.05025, 4.128e-11, -0.04324), (-0.1271, 0.02504, 0.2039), (-0.1524, 0.03066, 0.1993), (-0.1733, 0.02504, 0.1844), (-0.1241, 4.128e-11, 0.2112), (-0.1573, 4.128e-11, 0.2111), (-0.1806, 4.128e-11, 0.1874), (-0.1271, -0.02504, 0.2039), (-0.1524, -0.03066, 0.1993), (-0.1733, -0.02504, 0.1844), (0.08436, 0.02504, -0.03655), (0.05918, 0.03066, -0.03161), (0.0996, 0.03066, -0.0159), (0.1758, 0.03066, 0.1572), (0.07153, 0.04337, -0.003549), (0.1478, 0.04337, 0.1696), (0.03853, 0.02504, -0.01637), (0.03111, 4.128e-11, -0.01926), (0.04347, 0.03066, 0.008807), (0.1197, 0.03066, 0.1819), (0.03184, 4.128e-11, 0.01393), (0.1081, 4.128e-11, 0.1871), (0.03853, -0.02504, -0.01637), (0.05918, -0.03066, -0.03161), (0.04347, -0.03066, 0.008807), (0.1197, -0.03066, 0.1819), (0.07153, -0.04337, -0.003549), (0.1478, -0.04337, 0.1696), (0.08436, -0.02504, -0.03655), (0.08724, 4.128e-11, -0.04397), (0.0996, -0.03066, -0.0159), (0.1758, -0.03066, 0.1572), (0.1112, 4.128e-11, -0.02102), (0.1874, 4.128e-11, 0.1521), (0.05406, 4.128e-11, -0.04324), (0.1808, 0.02504, 0.1824), (0.1601, 0.03066, 0.1976), (0.1349, 0.02504, 0.2026), (0.1882, 4.128e-11, 0.1853), (0.1652, 4.128e-11, 0.2093), (0.1321, 4.128e-11, 0.21), (0.1808, -0.02504, 0.1824), (0.1601, -0.03066, 0.1976), (0.1349, -0.02504, 0.2026)], [], [(0, 1, 4, 2), (1, 6, 8, 4), (2, 4, 5, 3), (4, 8, 9, 5), (3, 5, 26, 25), (5, 9, 27, 26), (6, 7, 10, 8), (7, 12, 14, 10), (8, 10, 11, 9), (10, 14, 15, 11), (9, 11, 30, 27), (11, 15, 33, 30), (12, 13, 16, 14), (13, 18, 20, 16), (14, 16, 17, 15), (16, 20, 21, 17), (15, 17, 32, 33), (17, 21, 31, 32), (18, 19, 22, 20), (19, 0, 2, 22), (20, 22, 23, 21), (22, 2, 3, 23), (21, 23, 28, 31), (23, 3, 25, 28), (18, 13, 24, 19), (13, 12, 7, 24), (19, 24, 1, 0), (24, 7, 6, 1), (25, 26, 29, 28), (26, 27, 30, 29), (28, 29, 32, 31), (29, 30, 33, 32), (34, 35, 38, 36), (35, 40, 42, 38), (36, 38, 39, 37), (38, 42, 43, 39), (37, 39, 60, 59), (39, 43, 61, 60), (40, 41, 44, 42), (41, 46, 48, 44), (42, 44, 45, 43), (44, 48, 49, 45), (43, 45, 64, 61), (45, 49, 67, 64), (46, 47, 50, 48), (47, 52, 54, 50), (48, 50, 51, 49), (50, 54, 55, 51), (49, 51, 66, 67), (51, 55, 65, 66), (52, 53, 56, 54), (53, 34, 36, 56), (54, 56, 57, 55), (56, 36, 37, 57), (55, 57, 62, 65), (57, 37, 59, 62), (52, 47, 58, 53), (47, 46, 41, 58), (53, 58, 35, 34), (58, 41, 40, 35), (59, 60, 63, 62), (60, 61, 64, 63), (62, 63, 66, 65), (63, 64, 67, 66), (68, 69, 72, 70), (69, 74, 76, 72), (70, 72, 73, 71), (72, 76, 77, 73), (71, 73, 94, 93), (73, 77, 95, 94), (74, 75, 78, 76), (75, 80, 82, 78), (76, 78, 79, 77), (78, 82, 83, 79), (77, 79, 98, 95), (79, 83, 101, 98), (80, 81, 84, 82), (81, 86, 88, 84), (82, 84, 85, 83), (84, 88, 89, 85), (83, 85, 100, 101), (85, 89, 99, 100), (86, 87, 90, 88), (87, 68, 70, 90), (88, 90, 91, 89), (90, 70, 71, 91), (89, 91, 96, 99), (91, 71, 93, 96), (86, 81, 92, 87), (81, 80, 75, 92), (87, 92, 69, 68), (92, 75, 74, 69), (93, 94, 97, 96), (94, 95, 98, 97), (96, 97, 100, 99), (97, 98, 101, 100)])
me_roundcube.polygons.foreach_set('use_smooth', [True] * 96)
me_roundcube.materials.append(mat_grass)
me_roundcube.update()
me_roundcube_001 = bpy.data.meshes.new('Roundcube.001')
me_roundcube_001.from_pydata([(-0.009182, 0.02504, -0.01792), (-0.03115, 0.03066, -0.03119), (-0.01178, 0.03066, 0.007608), (-0.0717, 0.03066, 0.187), (-0.04086, 0.04337, -0.002106), (-0.1008, 0.04337, 0.1773), (-0.05668, 0.02504, -0.03378), (-0.06023, 4.128e-11, -0.0409), (-0.06995, 0.03066, -0.01182), (-0.1299, 0.03066, 0.1676), (-0.08199, 4.128e-11, -0.01584), (-0.1419, 4.128e-11, 0.1636), (-0.05668, -0.02504, -0.03378), (-0.03115, -0.03066, -0.03119), (-0.06995, -0.03066, -0.01182), (-0.1299, -0.03066, 0.1676), (-0.04086, -0.04337, -0.002106), (-0.1008, -0.04337, 0.1773), (-0.009182, -0.02504, -0.01792), (-0.002062, 4.128e-11, -0.02148), (-0.01178, -0.03066, 0.007608), (-0.0717, -0.03066, 0.187), (0.0002712, 4.128e-11, 0.01163), (-0.05965, 4.128e-11, 0.1911), (-0.02712, 4.128e-11, -0.04324), (-0.08497, 0.02504, 0.209), (-0.1105, 0.03066, 0.2064), (-0.1325, 0.02504, 0.1931), (-0.08142, 4.128e-11, 0.2161), (-0.1145, 4.128e-11, 0.2185), (-0.1396, 4.128e-11, 0.1967), (-0.08497, -0.02504, 0.209), (-0.1105, -0.03066, 0.2064), (-0.1325, -0.02504, 0.1931), (0.05735, 0.02504, -0.03221), (0.03171, 0.03066, -0.03099), (0.06942, 0.03066, -0.009569), (0.1196, 0.03066, 0.1728), (0.03986, 0.04337, -0.001428), (0.09007, 0.04337, 0.181), (0.00907, 0.02504, -0.01892), (0.002151, 4.128e-11, -0.02285), (0.01029, 0.03066, 0.006712), (0.06051, 0.03066, 0.1891), (-0.001954, 4.128e-11, 0.01008), (0.04827, 4.128e-11, 0.1925), (0.00907, -0.02504, -0.01892), (0.03171, -0.03066, -0.03099), (0.01029, -0.03066, 0.006712), (0.06051, -0.03066, 0.1891), (0.03986, -0.04337, -0.001428), (0.09007, -0.04337, 0.181), (0.05735, -0.02504, -0.03221), (0.06128, 4.128e-11, -0.03913), (0.06942, -0.03066, -0.009569), (0.1196, -0.03066, 0.1728), (0.08166, 4.128e-11, -0.01294), (0.1319, 4.128e-11, 0.1694), (0.02834, 4.128e-11, -0.04324), (0.1209, 0.02504, 0.1984), (0.09821, 0.03066, 0.2105), (0.07258, 0.02504, 0.2117), (0.1278, 4.128e-11, 0.2024), (0.1016, 4.128e-11, 0.2228), (0.06865, 4.128e-11, 0.2187), (0.1209, -0.02504, 0.1984), (0.09821, -0.03066, 0.2105), (0.07258, -0.02504, 0.2117)], [], [(0, 1, 4, 2), (1, 6, 8, 4), (2, 4, 5, 3), (4, 8, 9, 5), (3, 5, 26, 25), (5, 9, 27, 26), (6, 7, 10, 8), (7, 12, 14, 10), (8, 10, 11, 9), (10, 14, 15, 11), (9, 11, 30, 27), (11, 15, 33, 30), (12, 13, 16, 14), (13, 18, 20, 16), (14, 16, 17, 15), (16, 20, 21, 17), (15, 17, 32, 33), (17, 21, 31, 32), (18, 19, 22, 20), (19, 0, 2, 22), (20, 22, 23, 21), (22, 2, 3, 23), (21, 23, 28, 31), (23, 3, 25, 28), (18, 13, 24, 19), (13, 12, 7, 24), (19, 24, 1, 0), (24, 7, 6, 1), (25, 26, 29, 28), (26, 27, 30, 29), (28, 29, 32, 31), (29, 30, 33, 32), (34, 35, 38, 36), (35, 40, 42, 38), (36, 38, 39, 37), (38, 42, 43, 39), (37, 39, 60, 59), (39, 43, 61, 60), (40, 41, 44, 42), (41, 46, 48, 44), (42, 44, 45, 43), (44, 48, 49, 45), (43, 45, 64, 61), (45, 49, 67, 64), (46, 47, 50, 48), (47, 52, 54, 50), (48, 50, 51, 49), (50, 54, 55, 51), (49, 51, 66, 67), (51, 55, 65, 66), (52, 53, 56, 54), (53, 34, 36, 56), (54, 56, 57, 55), (56, 36, 37, 57), (55, 57, 62, 65), (57, 37, 59, 62), (52, 47, 58, 53), (47, 46, 41, 58), (53, 58, 35, 34), (58, 41, 40, 35), (59, 60, 63, 62), (60, 61, 64, 63), (62, 63, 66, 65), (63, 64, 67, 66)])
me_roundcube_001.polygons.foreach_set('use_smooth', [True] * 64)
me_roundcube_001.materials.append(mat_grass_001)
me_roundcube_001.update()
me_cube_007 = bpy.data.meshes.new('Cube.007')
me_cube_007.from_pydata([(-0.4218, -0.08978, -1.273), (-0.6216, -0.01829, -1.005), (0.1414, -0.3181, -1.275), (-0.2208, 0.3278, -1.313), (-0.2994, 0.09211, -1.331), (-0.4068, -0.1583, -1.264), (-0.5584, -0.1865, -1.003), (0.2622, -0.4544, -0.9746), (0.1808, -0.3733, -1.169), (0.1145, -0.3235, -1.279), (-0.05046, -0.2823, -1.303), (-0.313, -0.2418, -1.266), (0.4488, 0.3221, -1.21), (0.217, -0.4971, -0.6152), (-0.1825, 0.465, -1.293), (-0.1542, 0.4605, -1.299), (0.286, 0.6516, -0.8784), (0.3219, 0.4698, -1.226), (-0.5278, -0.2913, -0.8812), (-0.479, -0.3376, -0.8776), (-0.3209, -0.4586, -0.6095), (-0.1852, 0.733, -0.7755), (-0.3664, 0.6267, -1.002), (0.3793, -0.4231, -0.7995), (0.3496, -0.4495, -0.5866), (0.3295, -0.454, -0.3014), (0.6498, 0.01636, -0.6551), (-0.5699, -0.2244, -0.6445), (-0.1799, 0.7349, -0.7327), (-0.2767, -0.4768, -0.5814), (0.1529, -0.5127, -0.7334), (-0.3015, -0.4675, -0.524), (-0.3277, -0.367, 0.1475), (0.6206, 0.03072, -0.02254), (0.2748, 0.4473, 0.674), (0.3542, -0.3446, 0.4403), (0.4829, -0.1481, 0.3759), (0.1984, 0.2463, 0.9307), (0.2203, 0.1114, 0.9246), (-0.1957, -0.293, 0.6731), (0.1685, -0.01248, 0.9222), (-0.1637, -0.05752, 0.9351), (0.2699, -0.3215, 0.5784), (-0.1538, -0.2924, 0.6859), (-0.1893, -0.2821, 0.7032), (-0.6219, -0.01773, -1.005), (-0.5389, 0.5126, -0.8532), (-0.6329, -0.03558, -0.7563), (-0.2623, 0.6688, -0.3326), (0.601, 0.2579, -0.9084), (0.3871, 0.6561, -0.5592), (0.656, 0.1176, -0.7165), (0.385, 0.6578, -0.5383), (0.4049, 0.4981, 0.3392), (0.6242, 0.09438, -0.05353), (-0.233, 0.4929, 0.6306), (-0.5798, 0.3718, -0.3112), (-0.5566, 0.4869, -0.4392), (-0.4009, 0.5722, -0.07177), (-0.2529, 0.5128, 0.5287), (-0.1816, 0.05523, 0.9401), (-0.009209, 0.2438, 0.9397), (-0.2726, 0.3342, 0.782), (-0.2503, 0.3813, 0.7725)], [], [(5, 6, 1, 0), (14, 15, 3), (4, 10, 11, 5, 0), (17, 12, 2, 9, 10, 4, 3, 15), (2, 8, 9), (24, 25, 13), (22, 21, 16, 17, 15, 14), (46, 22, 14, 3, 4, 0, 1, 45), (11, 19, 18, 6, 5), (57, 46, 45, 47, 56), (50, 52, 53, 54, 51, 49), (29, 31, 20), (49, 12, 17, 16, 50), (27, 18, 19, 20, 31, 32), (23, 24, 13, 30, 7), (8, 7, 30, 29, 20, 19, 11, 10, 9), (58, 59, 48), (43, 44, 39), (25, 24, 23, 26, 33, 36, 35), (54, 53, 34, 37, 38, 36, 33), (43, 42, 40, 41, 44), (31, 29, 30, 13, 25, 35, 42, 43, 39, 32), (60, 41, 40, 38, 37, 61), (38, 40, 42, 35, 36), (18, 27, 47, 45, 1, 6), (57, 58, 48, 28, 21, 22, 46), (33, 26, 51, 54), (28, 52, 50, 16, 21), (8, 2, 12, 49, 51, 26, 23, 7), (62, 60, 61, 63), (61, 37, 34, 55, 63), (53, 52, 28, 48, 59, 55, 34), (59, 58, 57, 56, 62, 63, 55), (32, 39, 44, 41, 60, 62, 56, 47, 27)])
_uv = me_cube_007.uv_layers.new(name='UVMap')
_uv.uv.foreach_set('vector', [0.375, 0.03311, 0.4167, 0.04581, 0.4167, 0.08866, 0.375, 0.05538, 0.194, 0.527, 0.2036, 0.5303, 0.1863, 0.5665, 0.1675, 0.6355, 0.2356, 0.7342, 0.1508, 0.7384, 0.125, 0.7169, 0.125, 0.6946, 0.3792, 0.495, 0.377, 0.5668, 0.3762, 0.8295, 0.376, 0.8382, 0.2356, 0.7342, 0.1675, 0.6355, 0.1863, 0.5665, 0.289, 0.4449, 0.3762, 0.8295, 0.3918, 0.8232, 0.376, 0.8382, 0.4583, 0.7898, 0.4812, 0.7945, 0.4583, 0.8167, 0.3889, 0.3108, 0.4393, 0.329, 0.4256, 0.4467, 0.3781, 0.4939, 0.289, 0.4449, 0.194, 0.527, 0.4316, 0.2227, 0.4087, 0.291, 0.3318, 0.3892, 0.2686, 0.4842, 0.1675, 0.6355, 0.125, 0.6946, 0.4167, 0.08866, 0.4167, 0.0888, 0.2385, 0.4986, 0.4058, 0.8255, 0.4288, 0.568, 0.4167, 0.04581, 0.375, 0.03311, 0.4724, 0.2164, 0.4314, 0.2229, 0.4167, 0.0888, 0.4415, 0.08558, 0.4852, 0.1875, 0.4588, 0.4702, 0.461, 0.4695, 0.5542, 0.5036, 0.51, 0.6333, 0.4449, 0.6261, 0.4206, 0.5886, 0.4588, 0.9425, 0.4642, 0.9485, 0.456, 0.9535, 0.4206, 0.5886, 0.3741, 0.5639, 0.3781, 0.4939, 0.4256, 0.4467, 0.4588, 0.4702, 0.4525, 0.147, 0.4288, 0.568, 0.4058, 0.08142, 0.456, 0.9535, 0.4642, 0.9485, 0.5691, 0.49, 0.4369, 0.7811, 0.4583, 0.7898, 0.4555, 0.8219, 0.4436, 0.8368, 0.4194, 0.8086, 0.3444, 0.7757, 0.4194, 0.8086, 0.4436, 0.8368, 0.4588, 0.9425, 0.456, 0.9535, 0.4058, 0.08142, 0.2385, 0.4986, 0.2356, 0.7342, 0.376, 0.8382, 0.5177, 0.2707, 0.6206, 0.3549, 0.4901, 0.3114, 0.6949, 0.6863, 0.7079, 0.6822, 0.7005, 0.6765, 0.4812, 0.7945, 0.4583, 0.7898, 0.4369, 0.7811, 0.4512, 0.6512, 0.5133, 0.6491, 0.5591, 0.7039, 0.5641, 0.7648, 0.51, 0.6333, 0.5542, 0.5036, 0.6, 0.4923, 0.6684, 0.5748, 0.6745, 0.6243, 0.5591, 0.7039, 0.5133, 0.6491, 0.6949, 0.6863, 0.6008, 0.7614, 0.6864, 0.6642, 0.7584, 0.6643, 0.7079, 0.6822, 0.4642, 0.9485, 0.4588, 0.9425, 0.4436, 0.8368, 0.4555, 0.8219, 0.4855, 0.794, 0.5641, 0.7648, 0.6008, 0.7614, 0.6949, 0.6863, 0.7005, 0.6765, 0.5691, 0.49, 0.7548, 0.6164, 0.7584, 0.6643, 0.6864, 0.6642, 0.6745, 0.6243, 0.6684, 0.5748, 0.7092, 0.5558, 0.6745, 0.6243, 0.6864, 0.6642, 0.6008, 0.7614, 0.5641, 0.7648, 0.5591, 0.7039, 0.4288, 0.02074, 0.4525, 0.03938, 0.4415, 0.08558, 0.4167, 0.0888, 0.4167, 0.08866, 0.4167, 0.04581, 0.4724, 0.2164, 0.5177, 0.2707, 0.4901, 0.3114, 0.4434, 0.3303, 0.4393, 0.329, 0.3889, 0.3108, 0.4314, 0.2229, 0.5133, 0.6491, 0.4512, 0.6512, 0.4449, 0.6261, 0.51, 0.6333, 0.4434, 0.3303, 0.461, 0.4695, 0.4588, 0.4702, 0.4256, 0.4467, 0.4393, 0.329, 0.3444, 0.7757, 0.2984, 0.7518, 0.3741, 0.5639, 0.4206, 0.5886, 0.4449, 0.6261, 0.4512, 0.6512, 0.4369, 0.7811, 0.4194, 0.8086, 0.7014, 0.4548, 0.7548, 0.6164, 0.7092, 0.5558, 0.6882, 0.4362, 0.7092, 0.5558, 0.6684, 0.5748, 0.6, 0.4923, 0.6345, 0.3647, 0.6882, 0.4362, 0.5542, 0.5036, 0.461, 0.4695, 0.4434, 0.3303, 0.4901, 0.3114, 0.6206, 0.3549, 0.6345, 0.3647, 0.6, 0.4923, 0.6206, 0.3549, 0.5177, 0.2707, 0.4724, 0.2164, 0.4852, 0.1912, 0.7014, 0.4548, 0.6882, 0.4362, 0.6345, 0.3647, 0.5691, 0.49, 0.7005, 0.6765, 0.7079, 0.6822, 0.7584, 0.6643, 0.7548, 0.6164, 0.7014, 0.4548, 0.4852, 0.1912, 0.4415, 0.1045, 0.4525, 0.147])
me_cube_007.materials.append(mat_rock)
me_cube_007.update()
me_cylinder_001 = bpy.data.meshes.new('Cylinder.001')
me_cylinder_001.from_pydata([(-1.144, 0.0, 0.2206), (0.8092, 0.8092, -0.134), (1.144, 0.0, -0.05656), (0.8092, -0.8092, 0.09402), (1.076e-09, -1.144, -1.124e-05), (-0.8092, -0.8092, -0.2074), (-1.144, 0.0, -0.1938), (1.076e-09, 1.144, 0.2279), (-0.8092, 0.8092, -0.2017), (1.076e-09, 1.144, -0.1054), (1.076e-09, -1.144, -0.3005), (-0.4298, -0.7511, -0.4006), (-0.4863, -0.943, -0.3383), (0.8092, 0.8092, 0.1326), (1.144, 0.0, 0.2039), (0.4737, 0.9482, 0.3699), (0.4682, 0.8924, 0.4006), (0.8092, -0.8092, -0.2486), (1.033, -0.2691, -0.3027), (0.8604, 0.005753, -0.4006), (0.2333, -1.048, -0.3421), (0.1603, -0.8472, -0.4006), (-0.9874, 0.3791, 0.3327), (-0.8407, 0.4001, 0.4006), (-0.2395, 1.045, 0.2665), (-0.3312, 0.7928, 0.4006), (-0.8092, 0.8092, 0.1168), (-0.8716, -0.6586, 0.2696), (-0.6216, -0.4845, 0.4006), (-0.2737, -1.031, 0.3198), (-0.1171, -0.9259, 0.4006), (-0.8092, -0.8092, 0.2376), (0.8745, -0.6517, 0.3041), (0.6246, -0.6742, 0.4006), (1.101, -0.1039, 0.2903), (0.8875, 0.07389, 0.4006), (0.6863, 0.8601, -0.263), (0.2264, 1.051, -0.2488), (-0.1375, 0.7804, -0.4006), (0.6936, 0.5025, -0.4006), (-1.063, 0.1961, -0.2686), (-0.7407, 0.06877, -0.4006), (-0.5031, 0.6769, -0.4006), (-0.846, 0.7203, -0.273)], [], [(28, 27, 31, 29, 30), (34, 14, 13, 15, 16, 35), (23, 25, 24, 26, 22), (41, 11, 12, 5, 6, 40), (17, 3, 4, 10, 20), (24, 25, 16, 15, 7), (1, 13, 14, 2), (37, 36, 39, 38), (11, 21, 20, 10, 12), (41, 40, 43, 42), (21, 19, 18, 17, 20), (33, 32, 34, 35), (8, 26, 24, 7, 9), (27, 28, 23, 22, 0), (10, 4, 29, 31, 5, 12), (35, 16, 25, 23, 28, 30, 33), (5, 31, 27, 0, 6), (2, 14, 34, 32, 3, 17, 18), (3, 32, 33, 30, 29, 4), (19, 39, 36, 1, 2, 18), (9, 7, 15, 13, 1, 36, 37), (38, 42, 43, 8, 9, 37), (38, 39, 19, 21, 11, 41, 42), (6, 0, 22, 26, 8, 43, 40)])
_uv = me_cylinder_001.uv_layers.new(name='UVMap')
_uv.uv.foreach_set('vector', [0.3169, 0.8189, 0.3517, 0.9182, 0.375, 0.8983, 0.4577, 0.9496, 0.2654, 0.2135, 0.7339, 0.9312, 0.75, 0.8772, 0.875, 0.8328, 0.9268, 0.9809, 0.353, 0.4825, 0.6144, 0.8577, 0.1113, 0.4618, 0.2215, 0.7981, 0.037, 0.9163, 0.125, 0.8229, 0.1334, 0.5699, 0.2525, 0.5, 0.402, 0.5, 0.4249, 0.5388, 0.375, 0.6206, 0.25, 0.6291, 0.2197, 0.5824, 0.625, 0.5948, 0.625, 0.8087, 0.5, 0.75, 0.5, 0.5625, 0.536, 0.5365, 0.741, 0.9163, 0.2215, 0.7981, 0.353, 0.4825, 0.4824, 0.5202, 1.0, 0.8922, 0.875, 0.6664, 0.875, 0.8328, 0.75, 0.8772, 0.75, 0.7147, 0.965, 0.5947, 0.894, 0.5859, 0.8955, 0.3554, 0.5931, 0.5, 0.402, 0.5, 0.512, 0.5, 0.536, 0.5365, 0.5, 0.5625, 0.4249, 0.5388, 0.2525, 0.5, 0.2197, 0.5824, 0.1387, 0.5796, 0.3902, 0.5, 0.512, 0.5, 0.7577, 0.5, 0.7084, 0.5611, 0.625, 0.5948, 0.536, 0.5365, 0.5523, 0.7845, 0.6493, 0.9398, 0.7339, 0.9312, 0.6144, 0.8577, 0.125, 0.6241, 0.125, 0.8229, 0.037, 0.9163, 0.0, 0.8922, 0.0, 0.6842, 0.3517, 0.9182, 0.3169, 0.8189, 0.1113, 0.4618, 0.1334, 0.5699, 0.25, 0.8877, 0.5, 0.5625, 0.5, 0.75, 0.4577, 0.9496, 0.375, 0.8983, 0.375, 0.6206, 0.4249, 0.5388, 0.4361, 0.2655, 0.3482, 0.4372, 0.1806, 0.4163, 0.0737, 0.3339, 0.1196, 0.1484, 0.2254, 0.05583, 0.381, 0.1086, 0.375, 0.6206, 0.375, 0.8983, 0.3517, 0.9182, 0.25, 0.8877, 0.25, 0.6291, 0.75, 0.7147, 0.75, 0.8772, 0.7339, 0.9312, 0.6493, 0.9398, 0.625, 0.8087, 0.625, 0.5948, 0.7084, 0.5611, 0.625, 0.8087, 0.6493, 0.9398, 0.5523, 0.7845, 0.2654, 0.2135, 0.243, 0.1829, 0.5, 0.75, 0.7577, 0.5, 0.8433, 0.5, 0.894, 0.5859, 0.875, 0.6664, 0.75, 0.7147, 0.7084, 0.5611, 1.0, 0.6842, 1.0, 0.8922, 0.9268, 0.9809, 0.875, 0.8328, 0.875, 0.6664, 0.894, 0.5859, 0.965, 0.5947, 0.5931, 0.5, 0.3902, 0.5, 0.1387, 0.5796, 0.125, 0.6241, 1.0, 0.6842, 0.965, 0.5947, 0.7212, 0.4137, 0.8955, 0.3554, 0.9304, 0.2512, 0.7836, 0.07234, 0.6599, 0.09248, 0.5947, 0.2644, 0.6445, 0.392, 0.25, 0.6291, 0.25, 0.8877, 0.1914, 0.9576, 0.125, 0.8229, 0.125, 0.6241, 0.1387, 0.5796, 0.2197, 0.5824])
me_cylinder_001.materials.append(mat_rock_001)
me_cylinder_001.update()

# ---- objects
ob_pinetree01 = bpy.data.objects.new('PineTree01', me_roundcube_004)
ob_pinemesh01 = bpy.data.objects.new('PineMesh01', me_cylinder_003)
ob_grass_01 = bpy.data.objects.new('Grass_01', me_roundcube)
ob_grass_02 = bpy.data.objects.new('Grass_02', me_roundcube_001)
ob_rock01 = bpy.data.objects.new('Rock01', me_cube_007)
ob_rock02 = bpy.data.objects.new('Rock02', me_cylinder_001)

# ---- transforms, parenting, visibility, modifiers, constraints
ob_pinetree01.location = (0.0, 0.0, 0.52)
ob_pinetree01.hide_render = True
ob_pinetree01.display_type = 'WIRE'
ob_pinemesh01.parent = ob_pinetree01
ob_pinemesh01.matrix_parent_inverse = Matrix(((1.0, -0.0, 0.0, -0.0), (-0.0, 1.0, -0.0, 0.0), (0.0, -0.0, 1.0, -0.52), (-0.0, 0.0, -0.0, 1.0)))
ob_pinemesh01.location = (0.0, 0.0, 0.0)
ob_grass_01.location = (0.0, 0.0, 0.0)
ob_grass_02.location = (0.0, 0.0, 0.0)
ob_rock01.location = (0.0, 0.0, 0.0)
ob_rock02.location = (0.0, 0.0, 0.0)

# ---- collection membership
col_pine.objects.link(ob_pinetree01)
col_pine.objects.link(ob_pinemesh01)
col_grass01.objects.link(ob_grass_01)
col_grass02.objects.link(ob_grass_02)
col_rock01.objects.link(ob_rock01)
col_rock02.objects.link(ob_rock02)

# ---- scene / render settings (as saved in the file)
scene.frame_start = 1; scene.frame_end = 250; scene.frame_set(1)
scene.render.engine = 'BLENDER_EEVEE_NEXT'
scene.render.resolution_x = 1024
scene.render.resolution_y = 576
scene.view_settings.view_transform = 'Filmic'
bpy.context.view_layer.update()

# ---- added for rendering (the .blend has no active camera and no usable light): camera, sun
cam_auto = bpy.data.cameras.new('AutoCamera')
cam_auto.lens = 50.0
cam_auto.sensor_width = 36.0
cam_auto.clip_end = 1000.0
ob_auto_camera = bpy.data.objects.new('AutoCamera', cam_auto)
scene.collection.objects.link(ob_auto_camera)
ob_auto_camera.location = (5.74807, -6.89768, 5.9187)
ob_auto_camera.rotation_euler = (1.09748, -7.21219e-08, 0.694738)
scene.camera = ob_auto_camera
light_auto_sun = bpy.data.lights.new('AutoSun', 'SUN')
light_auto_sun.energy = 3.0
light_auto_sun.angle = 0.0523599
ob_auto_sun = bpy.data.objects.new('AutoSun', light_auto_sun)
scene.collection.objects.link(ob_auto_sun)
ob_auto_sun.rotation_euler = (0.872665, 0.174533, 0.523599)
bpy.context.view_layer.update()
